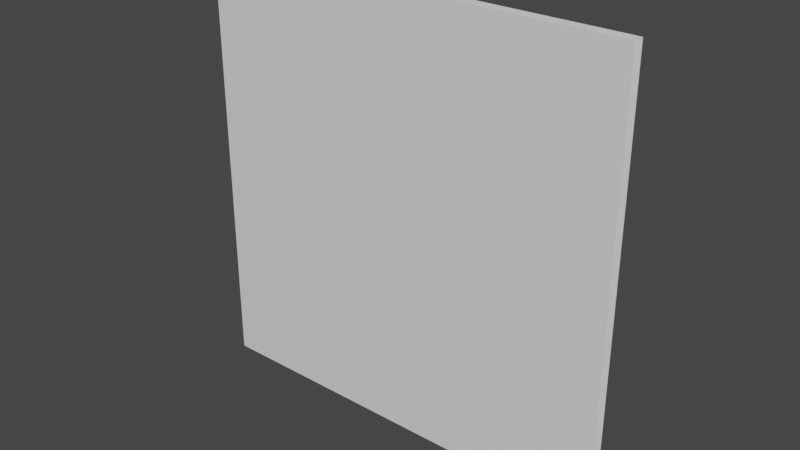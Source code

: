 # Source: roof.blend  (saved by Blender 2.80.75; exported with 4.5.12 LTS)
import bpy
from mathutils import Matrix  # noqa: F401  (used for matrix-valued properties, if any)

bpy.ops.wm.read_factory_settings(use_empty=True)
scene = bpy.context.scene
scene.name = 'Scene'

# ---- collections
col_collection = bpy.data.collections.new('Collection'); scene.collection.children.link(col_collection)

# ---- materials (node trees are filled in below, after node groups)
mat_material = bpy.data.materials.new('Material')
mat_material.alpha_threshold = 0.0
mat_material.use_transparent_shadow = False
mat_material.line_color = (0.0, 0.0, 0.0, 1.0)

# ---- material node trees
mat_material.use_nodes = True; mat_material.node_tree.nodes.clear()
_N = mat_material.node_tree.nodes; _L = mat_material.node_tree.links
n0 = _N.new('ShaderNodeOutputMaterial'); n0.name = 'Material Output'; n0.location = (300, 300)
n1 = _N.new('ShaderNodeBsdfPrincipled'); n1.name = 'Principled BSDF'; n1.location = (10, 300)
n1.distribution = 'GGX'
n1.subsurface_method = 'BURLEY'
n1.inputs[2].default_value = 0.4
n1.inputs[3].default_value = 1.45
n1.inputs[27].default_value = (0.0, 0.0, 0.0, 1.0)
n1.inputs[28].default_value = 1.0
_L.new(n1.outputs[0], n0.inputs[0])
n0.is_active_output = True

# ---- world
world_world = bpy.data.worlds.new('World'); scene.world = world_world
world_world.use_nodes = True; world_world.node_tree.nodes.clear()
_N = world_world.node_tree.nodes; _L = world_world.node_tree.links
n0 = _N.new('ShaderNodeOutputWorld'); n0.name = 'World Output'; n0.location = (300, 300)
n1 = _N.new('ShaderNodeBackground'); n1.name = 'Background'; n1.location = (10, 300)
n1.inputs[0].default_value = (0.05088, 0.05088, 0.05088, 1.0)
_L.new(n1.outputs[0], n0.inputs[0])
n0.is_active_output = True
world_world.color = (0.05088, 0.05088, 0.05088)
world_world.use_sun_shadow = False
world_world.sun_shadow_jitter_overblur = 0.0

# ---- meshes
me_cube = bpy.data.meshes.new('Cube')
me_cube.from_pydata([(1.0, 0.025, -1.0), (1.0, -0.025, -1.0), (1.0, 0.025, 1.0), (1.0, -0.025, 1.0), (-1.0, 0.025, -1.0), (-1.0, -0.025, -1.0), (-1.0, 0.025, 1.0), (-1.0, -0.025, 1.0)], [], [(0, 4, 6, 2), (5, 1, 3, 7)])
_uv = me_cube.uv_layers.new(name='UVMap')
_uv.uv.foreach_set('vector', [9.996e-05, 0.4999, 9.996e-05, 9.996e-05, 0.4999, 9.999e-05, 0.4999, 0.4999, 0.4999, 0.9999, 9.996e-05, 0.9999, 9.998e-05, 0.5001, 0.4999, 0.5001])
me_cube.materials.append(mat_material)
me_cube.use_remesh_preserve_volume = False
me_cube.use_remesh_preserve_attributes = False
me_cube.use_mirror_vertex_groups = False
me_cube.update()

# ---- objects
ob_cube = bpy.data.objects.new('Cube', me_cube)

# ---- transforms, parenting, visibility, modifiers, constraints
ob_cube.location = (0.0, 0.0, 0.0)
ob_cube.lock_rotations_4d = False
ob_cube.empty_display_type = 'ARROWS'
ob_cube.lineart.crease_threshold = 0.0

# ---- collection membership
col_collection.objects.link(ob_cube)

# ---- scene / render settings (as saved in the file)
scene.frame_start = 1; scene.frame_end = 250; scene.frame_set(1)
scene.render.engine = 'BLENDER_EEVEE_NEXT'
scene.cycles.use_denoising = False
scene.cycles.samples = 128
scene.cycles.sampling_pattern = 'TABULATED_SOBOL'
scene.cycles.use_adaptive_sampling = False
scene.cycles.use_light_tree = False
scene.view_settings.view_transform = 'Filmic'
bpy.context.view_layer.update()

# ---- added for rendering (the .blend has no active camera and no usable light): camera, sun
cam_auto = bpy.data.cameras.new('AutoCamera')
cam_auto.lens = 50.0
cam_auto.sensor_width = 36.0
cam_auto.clip_end = 1000.0
ob_auto_camera = bpy.data.objects.new('AutoCamera', cam_auto)
scene.collection.objects.link(ob_auto_camera)
ob_auto_camera.location = (2.61734, -3.14081, 2.09387)
ob_auto_camera.rotation_euler = (1.09748, -7.21219e-08, 0.694738)
scene.camera = ob_auto_camera
light_auto_sun = bpy.data.lights.new('AutoSun', 'SUN')
light_auto_sun.energy = 3.0
light_auto_sun.angle = 0.0523599
ob_auto_sun = bpy.data.objects.new('AutoSun', light_auto_sun)
scene.collection.objects.link(ob_auto_sun)
ob_auto_sun.rotation_euler = (0.872665, 0.174533, 0.523599)
bpy.context.view_layer.update()

